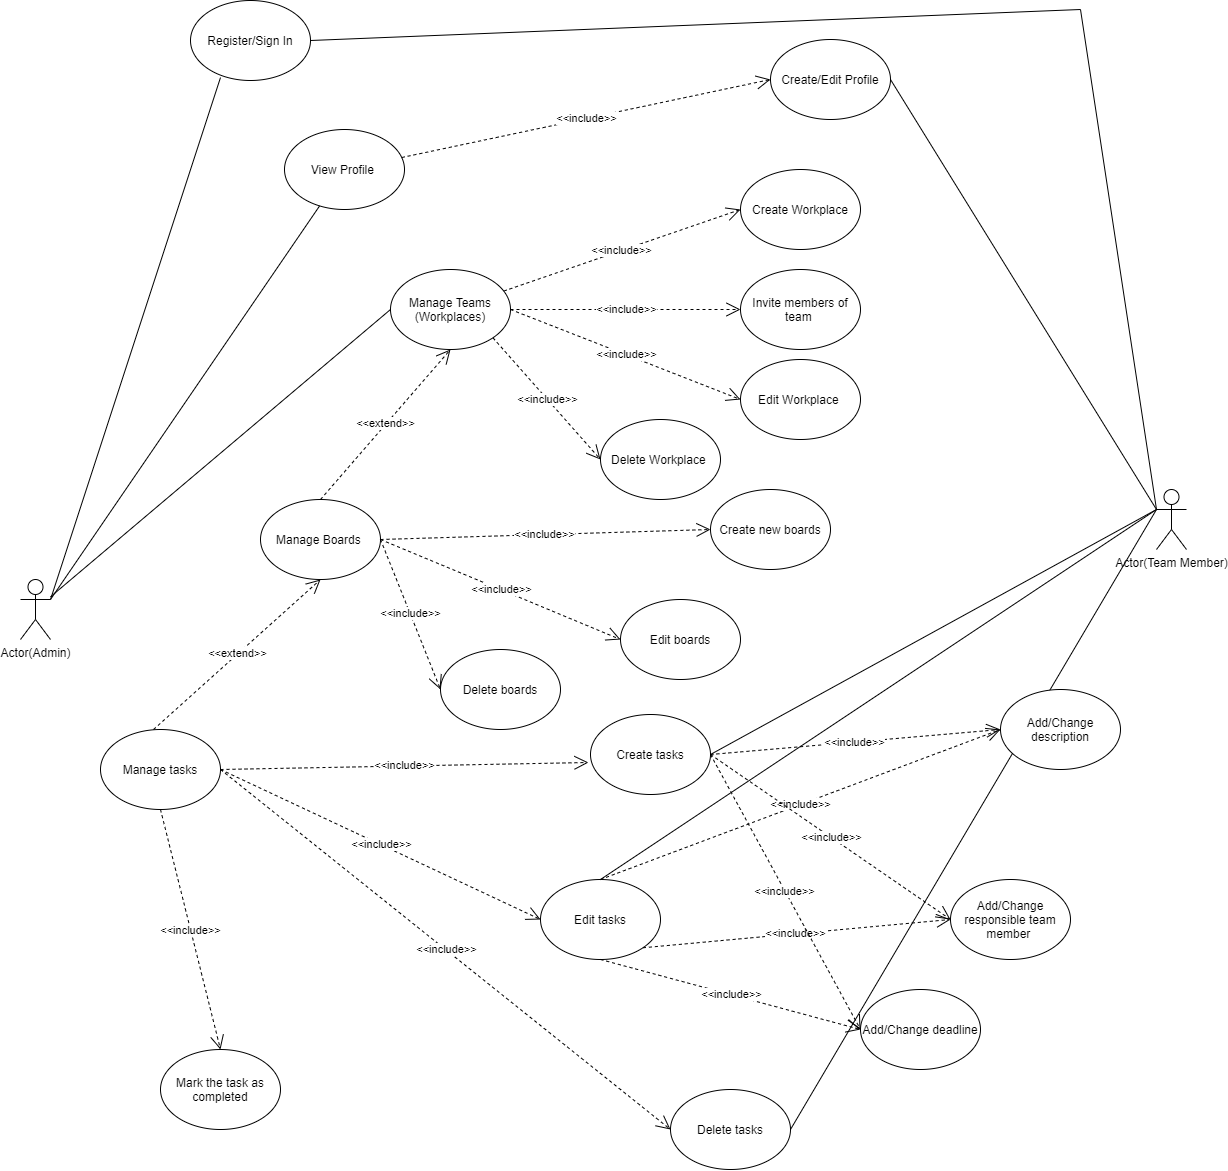

The diagram above was exported from draw.io. Its source (the exported page's mxGraphModel, read from the mxfile embedded in the PNG):
<mxGraphModel dx="2462" dy="1000" grid="1" gridSize="10" guides="1" tooltips="1" connect="1" arrows="1" fold="1" page="1" pageScale="1" pageWidth="827" pageHeight="1169" math="0" shadow="0">
  <root>
    <mxCell id="0" />
    <mxCell id="1" parent="0" />
    <mxCell id="BOB94m40b1o_WLroeCRb-8" value="" style="endArrow=none;html=1;rounded=0;exitX=1;exitY=0.5;exitDx=0;exitDy=0;entryX=0;entryY=0.3333333333333333;entryDx=0;entryDy=0;entryPerimeter=0;" edge="1" parent="1" source="ct2Ji4JCRubEN13G51w4-39" target="BOB94m40b1o_WLroeCRb-1">
      <mxGeometry width="50" height="50" relative="1" as="geometry">
        <mxPoint x="1170" y="1109" as="sourcePoint" />
        <mxPoint x="1220" y="1059" as="targetPoint" />
      </mxGeometry>
    </mxCell>
    <mxCell id="lbtEwgull7CRyRvREl6c-1" value="Actor(Admin)" style="shape=umlActor;verticalLabelPosition=bottom;verticalAlign=top;html=1;outlineConnect=0;" parent="1" vertex="1">
      <mxGeometry x="90" y="579" width="30" height="60" as="geometry" />
    </mxCell>
    <mxCell id="ct2Ji4JCRubEN13G51w4-1" value="Register/Sign In" style="ellipse;whiteSpace=wrap;html=1;" parent="1" vertex="1">
      <mxGeometry x="260" width="120" height="80" as="geometry" />
    </mxCell>
    <mxCell id="ct2Ji4JCRubEN13G51w4-2" value="View Profile&amp;nbsp;" style="ellipse;whiteSpace=wrap;html=1;" parent="1" vertex="1">
      <mxGeometry x="354" y="129" width="120" height="80" as="geometry" />
    </mxCell>
    <mxCell id="ct2Ji4JCRubEN13G51w4-3" value="Manage Teams (Workplaces)" style="ellipse;whiteSpace=wrap;html=1;" parent="1" vertex="1">
      <mxGeometry x="460" y="269" width="120" height="80" as="geometry" />
    </mxCell>
    <mxCell id="ct2Ji4JCRubEN13G51w4-4" value="Create/Edit Profile" style="ellipse;whiteSpace=wrap;html=1;" parent="1" vertex="1">
      <mxGeometry x="840" y="39" width="120" height="80" as="geometry" />
    </mxCell>
    <mxCell id="ct2Ji4JCRubEN13G51w4-6" value="Create Workplace" style="ellipse;whiteSpace=wrap;html=1;" parent="1" vertex="1">
      <mxGeometry x="810" y="169" width="120" height="80" as="geometry" />
    </mxCell>
    <mxCell id="ct2Ji4JCRubEN13G51w4-7" value="Invite members of team&amp;nbsp;" style="ellipse;whiteSpace=wrap;html=1;" parent="1" vertex="1">
      <mxGeometry x="810" y="269" width="120" height="80" as="geometry" />
    </mxCell>
    <mxCell id="ct2Ji4JCRubEN13G51w4-8" value="Edit Workplace&amp;nbsp;" style="ellipse;whiteSpace=wrap;html=1;" parent="1" vertex="1">
      <mxGeometry x="810" y="359" width="120" height="80" as="geometry" />
    </mxCell>
    <mxCell id="ct2Ji4JCRubEN13G51w4-9" value="Delete Workplace&amp;nbsp;" style="ellipse;whiteSpace=wrap;html=1;" parent="1" vertex="1">
      <mxGeometry x="670" y="419" width="120" height="80" as="geometry" />
    </mxCell>
    <mxCell id="ct2Ji4JCRubEN13G51w4-10" value="" style="endArrow=none;html=1;rounded=0;entryX=0.25;entryY=0.963;entryDx=0;entryDy=0;entryPerimeter=0;exitX=1;exitY=0.3333333333333333;exitDx=0;exitDy=0;exitPerimeter=0;" parent="1" source="lbtEwgull7CRyRvREl6c-1" target="ct2Ji4JCRubEN13G51w4-1" edge="1">
      <mxGeometry width="50" height="50" relative="1" as="geometry">
        <mxPoint x="60" y="499" as="sourcePoint" />
        <mxPoint x="110" y="209" as="targetPoint" />
        <Array as="points" />
      </mxGeometry>
    </mxCell>
    <mxCell id="ct2Ji4JCRubEN13G51w4-11" value="" style="endArrow=none;html=1;rounded=0;exitX=1;exitY=0.3333333333333333;exitDx=0;exitDy=0;exitPerimeter=0;" parent="1" source="lbtEwgull7CRyRvREl6c-1" target="ct2Ji4JCRubEN13G51w4-2" edge="1">
      <mxGeometry width="50" height="50" relative="1" as="geometry">
        <mxPoint x="50" y="489" as="sourcePoint" />
        <mxPoint x="100" y="439" as="targetPoint" />
      </mxGeometry>
    </mxCell>
    <mxCell id="ct2Ji4JCRubEN13G51w4-16" value="&amp;lt;&amp;lt;include&amp;gt;&amp;gt;" style="endArrow=open;endSize=12;dashed=1;html=1;rounded=0;entryX=0;entryY=0.5;entryDx=0;entryDy=0;" parent="1" source="ct2Ji4JCRubEN13G51w4-2" target="ct2Ji4JCRubEN13G51w4-4" edge="1">
      <mxGeometry width="160" relative="1" as="geometry">
        <mxPoint x="300" y="268.5" as="sourcePoint" />
        <mxPoint x="460" y="268.5" as="targetPoint" />
        <mxPoint as="offset" />
      </mxGeometry>
    </mxCell>
    <mxCell id="ct2Ji4JCRubEN13G51w4-18" value="" style="endArrow=none;html=1;rounded=0;entryX=0;entryY=0.5;entryDx=0;entryDy=0;" parent="1" target="ct2Ji4JCRubEN13G51w4-3" edge="1" source="lbtEwgull7CRyRvREl6c-1">
      <mxGeometry width="50" height="50" relative="1" as="geometry">
        <mxPoint x="50" y="489" as="sourcePoint" />
        <mxPoint x="110" y="439" as="targetPoint" />
      </mxGeometry>
    </mxCell>
    <mxCell id="ct2Ji4JCRubEN13G51w4-19" value="&amp;lt;&amp;lt;include&amp;gt;&amp;gt;" style="endArrow=open;endSize=12;dashed=1;html=1;rounded=0;entryX=0;entryY=0.5;entryDx=0;entryDy=0;" parent="1" source="ct2Ji4JCRubEN13G51w4-3" target="ct2Ji4JCRubEN13G51w4-6" edge="1">
      <mxGeometry width="160" relative="1" as="geometry">
        <mxPoint x="370" y="449" as="sourcePoint" />
        <mxPoint x="530" y="448.5" as="targetPoint" />
        <mxPoint as="offset" />
      </mxGeometry>
    </mxCell>
    <mxCell id="ct2Ji4JCRubEN13G51w4-20" value="&amp;lt;&amp;lt;include&amp;gt;&amp;gt;" style="endArrow=open;endSize=12;dashed=1;html=1;rounded=0;entryX=0;entryY=0.5;entryDx=0;entryDy=0;exitX=1;exitY=0.5;exitDx=0;exitDy=0;" parent="1" source="ct2Ji4JCRubEN13G51w4-3" target="ct2Ji4JCRubEN13G51w4-7" edge="1">
      <mxGeometry width="160" relative="1" as="geometry">
        <mxPoint x="370" y="448" as="sourcePoint" />
        <mxPoint x="530" y="448" as="targetPoint" />
        <Array as="points" />
      </mxGeometry>
    </mxCell>
    <mxCell id="ct2Ji4JCRubEN13G51w4-21" value="&amp;lt;&amp;lt;include&amp;gt;&amp;gt;" style="endArrow=open;endSize=12;dashed=1;html=1;rounded=0;entryX=0;entryY=0.5;entryDx=0;entryDy=0;exitX=1;exitY=0.5;exitDx=0;exitDy=0;" parent="1" source="ct2Ji4JCRubEN13G51w4-3" target="ct2Ji4JCRubEN13G51w4-8" edge="1">
      <mxGeometry width="160" relative="1" as="geometry">
        <mxPoint x="370" y="448.5" as="sourcePoint" />
        <mxPoint x="530" y="448.5" as="targetPoint" />
      </mxGeometry>
    </mxCell>
    <mxCell id="ct2Ji4JCRubEN13G51w4-22" value="&amp;lt;&amp;lt;include&amp;gt;&amp;gt;" style="endArrow=open;endSize=12;dashed=1;html=1;rounded=0;entryX=0;entryY=0.5;entryDx=0;entryDy=0;exitX=1;exitY=1;exitDx=0;exitDy=0;" parent="1" source="ct2Ji4JCRubEN13G51w4-3" target="ct2Ji4JCRubEN13G51w4-9" edge="1">
      <mxGeometry width="160" relative="1" as="geometry">
        <mxPoint x="340" y="488" as="sourcePoint" />
        <mxPoint x="500" y="488" as="targetPoint" />
      </mxGeometry>
    </mxCell>
    <mxCell id="ct2Ji4JCRubEN13G51w4-24" value="Manage Boards&amp;nbsp;" style="ellipse;whiteSpace=wrap;html=1;" parent="1" vertex="1">
      <mxGeometry x="330" y="499" width="120" height="80" as="geometry" />
    </mxCell>
    <mxCell id="ct2Ji4JCRubEN13G51w4-26" value="&amp;lt;&amp;lt;extend&amp;gt;&amp;gt;" style="endArrow=open;endSize=12;dashed=1;html=1;rounded=0;exitX=0.5;exitY=0;exitDx=0;exitDy=0;entryX=0.5;entryY=1;entryDx=0;entryDy=0;" parent="1" source="ct2Ji4JCRubEN13G51w4-24" target="ct2Ji4JCRubEN13G51w4-3" edge="1">
      <mxGeometry width="160" relative="1" as="geometry">
        <mxPoint x="330" y="559" as="sourcePoint" />
        <mxPoint x="490" y="559" as="targetPoint" />
      </mxGeometry>
    </mxCell>
    <mxCell id="ct2Ji4JCRubEN13G51w4-27" value="Create new boards" style="ellipse;whiteSpace=wrap;html=1;" parent="1" vertex="1">
      <mxGeometry x="780" y="489" width="120" height="80" as="geometry" />
    </mxCell>
    <mxCell id="ct2Ji4JCRubEN13G51w4-28" value="Edit boards" style="ellipse;whiteSpace=wrap;html=1;" parent="1" vertex="1">
      <mxGeometry x="690" y="599" width="120" height="80" as="geometry" />
    </mxCell>
    <mxCell id="ct2Ji4JCRubEN13G51w4-29" value="Delete boards" style="ellipse;whiteSpace=wrap;html=1;" parent="1" vertex="1">
      <mxGeometry x="510" y="649" width="120" height="80" as="geometry" />
    </mxCell>
    <mxCell id="ct2Ji4JCRubEN13G51w4-31" value="&amp;lt;&amp;lt;include&amp;gt;&amp;gt;" style="endArrow=open;endSize=12;dashed=1;html=1;rounded=0;entryX=0;entryY=0.5;entryDx=0;entryDy=0;exitX=1;exitY=0.5;exitDx=0;exitDy=0;" parent="1" source="ct2Ji4JCRubEN13G51w4-24" target="ct2Ji4JCRubEN13G51w4-27" edge="1">
      <mxGeometry width="160" relative="1" as="geometry">
        <mxPoint x="370" y="798.5" as="sourcePoint" />
        <mxPoint x="530" y="798.5" as="targetPoint" />
        <Array as="points" />
      </mxGeometry>
    </mxCell>
    <mxCell id="ct2Ji4JCRubEN13G51w4-32" value="&amp;lt;&amp;lt;include&amp;gt;&amp;gt;" style="endArrow=open;endSize=12;dashed=1;html=1;rounded=0;entryX=0;entryY=0.5;entryDx=0;entryDy=0;exitX=1;exitY=0.5;exitDx=0;exitDy=0;" parent="1" source="ct2Ji4JCRubEN13G51w4-24" target="ct2Ji4JCRubEN13G51w4-28" edge="1">
      <mxGeometry width="160" relative="1" as="geometry">
        <mxPoint x="410" y="699" as="sourcePoint" />
        <mxPoint x="530" y="798.5" as="targetPoint" />
      </mxGeometry>
    </mxCell>
    <mxCell id="ct2Ji4JCRubEN13G51w4-33" value="&amp;lt;&amp;lt;include&amp;gt;&amp;gt;" style="endArrow=open;endSize=12;dashed=1;html=1;rounded=0;entryX=0;entryY=0.5;entryDx=0;entryDy=0;exitX=1;exitY=0.5;exitDx=0;exitDy=0;" parent="1" source="ct2Ji4JCRubEN13G51w4-24" target="ct2Ji4JCRubEN13G51w4-29" edge="1">
      <mxGeometry width="160" relative="1" as="geometry">
        <mxPoint x="370" y="798.5" as="sourcePoint" />
        <mxPoint x="530" y="798.5" as="targetPoint" />
      </mxGeometry>
    </mxCell>
    <mxCell id="ct2Ji4JCRubEN13G51w4-36" value="Manage tasks" style="ellipse;whiteSpace=wrap;html=1;" parent="1" vertex="1">
      <mxGeometry x="170" y="729" width="120" height="80" as="geometry" />
    </mxCell>
    <mxCell id="ct2Ji4JCRubEN13G51w4-37" value="Edit tasks" style="ellipse;whiteSpace=wrap;html=1;" parent="1" vertex="1">
      <mxGeometry x="610" y="879" width="120" height="80" as="geometry" />
    </mxCell>
    <mxCell id="ct2Ji4JCRubEN13G51w4-39" value="Delete tasks" style="ellipse;whiteSpace=wrap;html=1;" parent="1" vertex="1">
      <mxGeometry x="740" y="1089" width="120" height="80" as="geometry" />
    </mxCell>
    <mxCell id="ct2Ji4JCRubEN13G51w4-40" value="&amp;lt;&amp;lt;extend&amp;gt;&amp;gt;" style="endArrow=open;endSize=12;dashed=1;html=1;rounded=0;entryX=0.5;entryY=1;entryDx=0;entryDy=0;exitX=0.442;exitY=0;exitDx=0;exitDy=0;exitPerimeter=0;" parent="1" source="ct2Ji4JCRubEN13G51w4-36" target="ct2Ji4JCRubEN13G51w4-24" edge="1">
      <mxGeometry width="160" relative="1" as="geometry">
        <mxPoint x="330" y="889" as="sourcePoint" />
        <mxPoint x="490" y="889" as="targetPoint" />
      </mxGeometry>
    </mxCell>
    <mxCell id="ct2Ji4JCRubEN13G51w4-41" value="&amp;lt;&amp;lt;include&amp;gt;&amp;gt;" style="endArrow=open;endSize=12;dashed=1;html=1;rounded=0;exitX=1;exitY=0.5;exitDx=0;exitDy=0;entryX=0;entryY=0.5;entryDx=0;entryDy=0;" parent="1" source="ct2Ji4JCRubEN13G51w4-36" target="ct2Ji4JCRubEN13G51w4-39" edge="1">
      <mxGeometry width="160" relative="1" as="geometry">
        <mxPoint x="390" y="929" as="sourcePoint" />
        <mxPoint x="500" y="1059" as="targetPoint" />
      </mxGeometry>
    </mxCell>
    <mxCell id="ct2Ji4JCRubEN13G51w4-42" value="&amp;lt;&amp;lt;include&amp;gt;&amp;gt;" style="endArrow=open;endSize=12;dashed=1;html=1;rounded=0;entryX=0;entryY=0.5;entryDx=0;entryDy=0;exitX=1;exitY=0.5;exitDx=0;exitDy=0;" parent="1" source="ct2Ji4JCRubEN13G51w4-36" target="ct2Ji4JCRubEN13G51w4-37" edge="1">
      <mxGeometry width="160" relative="1" as="geometry">
        <mxPoint x="330" y="969" as="sourcePoint" />
        <mxPoint x="490" y="969" as="targetPoint" />
      </mxGeometry>
    </mxCell>
    <mxCell id="ct2Ji4JCRubEN13G51w4-43" value="&amp;lt;&amp;lt;include&amp;gt;&amp;gt;" style="endArrow=open;endSize=12;dashed=1;html=1;rounded=0;exitX=1;exitY=0.5;exitDx=0;exitDy=0;entryX=-0.017;entryY=0.6;entryDx=0;entryDy=0;entryPerimeter=0;" parent="1" source="ct2Ji4JCRubEN13G51w4-36" target="ct2Ji4JCRubEN13G51w4-38" edge="1">
      <mxGeometry width="160" relative="1" as="geometry">
        <mxPoint x="350" y="878.5" as="sourcePoint" />
        <mxPoint x="510" y="878.5" as="targetPoint" />
      </mxGeometry>
    </mxCell>
    <mxCell id="ct2Ji4JCRubEN13G51w4-44" value="Add/Change description" style="ellipse;whiteSpace=wrap;html=1;" parent="1" vertex="1">
      <mxGeometry x="1070" y="689" width="120" height="80" as="geometry" />
    </mxCell>
    <mxCell id="ct2Ji4JCRubEN13G51w4-45" value="Add/Change responsible team member&amp;nbsp;" style="ellipse;whiteSpace=wrap;html=1;" parent="1" vertex="1">
      <mxGeometry x="1020" y="879" width="120" height="80" as="geometry" />
    </mxCell>
    <mxCell id="ct2Ji4JCRubEN13G51w4-46" value="Add/Change deadline" style="ellipse;whiteSpace=wrap;html=1;" parent="1" vertex="1">
      <mxGeometry x="930" y="989" width="120" height="80" as="geometry" />
    </mxCell>
    <mxCell id="ct2Ji4JCRubEN13G51w4-47" value="&amp;lt;&amp;lt;include&amp;gt;&amp;gt;" style="endArrow=open;endSize=12;dashed=1;html=1;rounded=0;entryX=0;entryY=0.5;entryDx=0;entryDy=0;exitX=1;exitY=1;exitDx=0;exitDy=0;" parent="1" source="ct2Ji4JCRubEN13G51w4-37" target="ct2Ji4JCRubEN13G51w4-45" edge="1">
      <mxGeometry width="160" relative="1" as="geometry">
        <mxPoint x="490" y="998.5" as="sourcePoint" />
        <mxPoint x="650" y="998.5" as="targetPoint" />
      </mxGeometry>
    </mxCell>
    <mxCell id="ct2Ji4JCRubEN13G51w4-48" value="&amp;lt;&amp;lt;include&amp;gt;&amp;gt;" style="endArrow=open;endSize=12;dashed=1;html=1;rounded=0;entryX=0;entryY=0.5;entryDx=0;entryDy=0;exitX=0.5;exitY=0;exitDx=0;exitDy=0;" parent="1" source="ct2Ji4JCRubEN13G51w4-37" target="ct2Ji4JCRubEN13G51w4-44" edge="1">
      <mxGeometry width="160" relative="1" as="geometry">
        <mxPoint x="490" y="998.5" as="sourcePoint" />
        <mxPoint x="650" y="998.5" as="targetPoint" />
      </mxGeometry>
    </mxCell>
    <mxCell id="ct2Ji4JCRubEN13G51w4-49" value="&amp;lt;&amp;lt;include&amp;gt;&amp;gt;" style="endArrow=open;endSize=12;dashed=1;html=1;rounded=0;exitX=1;exitY=0.5;exitDx=0;exitDy=0;entryX=0;entryY=0.5;entryDx=0;entryDy=0;" parent="1" source="ct2Ji4JCRubEN13G51w4-38" target="ct2Ji4JCRubEN13G51w4-46" edge="1">
      <mxGeometry width="160" relative="1" as="geometry">
        <mxPoint x="420" y="1098.5" as="sourcePoint" />
        <mxPoint x="590" y="1089" as="targetPoint" />
      </mxGeometry>
    </mxCell>
    <mxCell id="ct2Ji4JCRubEN13G51w4-50" value="&amp;lt;&amp;lt;include&amp;gt;&amp;gt;" style="endArrow=open;endSize=12;dashed=1;html=1;rounded=0;entryX=0;entryY=0.5;entryDx=0;entryDy=0;exitX=1;exitY=0.5;exitDx=0;exitDy=0;" parent="1" source="ct2Ji4JCRubEN13G51w4-38" target="ct2Ji4JCRubEN13G51w4-45" edge="1">
      <mxGeometry width="160" relative="1" as="geometry">
        <mxPoint x="420" y="1009" as="sourcePoint" />
        <mxPoint x="580" y="1009" as="targetPoint" />
      </mxGeometry>
    </mxCell>
    <mxCell id="ct2Ji4JCRubEN13G51w4-51" value="&amp;lt;&amp;lt;include&amp;gt;&amp;gt;" style="endArrow=open;endSize=12;dashed=1;html=1;rounded=0;entryX=0;entryY=0.5;entryDx=0;entryDy=0;exitX=1;exitY=0.5;exitDx=0;exitDy=0;" parent="1" source="ct2Ji4JCRubEN13G51w4-38" target="ct2Ji4JCRubEN13G51w4-44" edge="1">
      <mxGeometry width="160" relative="1" as="geometry">
        <mxPoint x="490" y="888.5" as="sourcePoint" />
        <mxPoint x="580" y="889" as="targetPoint" />
      </mxGeometry>
    </mxCell>
    <mxCell id="ct2Ji4JCRubEN13G51w4-53" value="&amp;lt;&amp;lt;include&amp;gt;&amp;gt;" style="endArrow=open;endSize=12;dashed=1;html=1;rounded=0;entryX=0;entryY=0.5;entryDx=0;entryDy=0;exitX=0.5;exitY=1;exitDx=0;exitDy=0;" parent="1" source="ct2Ji4JCRubEN13G51w4-37" target="ct2Ji4JCRubEN13G51w4-46" edge="1">
      <mxGeometry width="160" relative="1" as="geometry">
        <mxPoint x="460" y="1038" as="sourcePoint" />
        <mxPoint x="620" y="1038" as="targetPoint" />
      </mxGeometry>
    </mxCell>
    <mxCell id="mWbDvy5tiBUUB5yQVy77-1" value="Mark the task as completed" style="ellipse;whiteSpace=wrap;html=1;" parent="1" vertex="1">
      <mxGeometry x="230" y="1049" width="120" height="80" as="geometry" />
    </mxCell>
    <mxCell id="mWbDvy5tiBUUB5yQVy77-2" value="&amp;lt;&amp;lt;include&amp;gt;&amp;gt;" style="endArrow=open;endSize=12;dashed=1;html=1;rounded=0;exitX=0.5;exitY=1;exitDx=0;exitDy=0;entryX=0.5;entryY=0;entryDx=0;entryDy=0;" parent="1" source="ct2Ji4JCRubEN13G51w4-36" target="mWbDvy5tiBUUB5yQVy77-1" edge="1">
      <mxGeometry width="160" relative="1" as="geometry">
        <mxPoint x="110" y="999" as="sourcePoint" />
        <mxPoint x="230" y="979" as="targetPoint" />
        <Array as="points" />
      </mxGeometry>
    </mxCell>
    <mxCell id="BOB94m40b1o_WLroeCRb-1" value="Actor(Team Member)" style="shape=umlActor;verticalLabelPosition=bottom;verticalAlign=top;html=1;outlineConnect=0;" vertex="1" parent="1">
      <mxGeometry x="1226" y="489" width="30" height="60" as="geometry" />
    </mxCell>
    <mxCell id="BOB94m40b1o_WLroeCRb-2" value="" style="endArrow=none;html=1;rounded=0;exitX=1;exitY=0.5;exitDx=0;exitDy=0;entryX=0;entryY=0.3333333333333333;entryDx=0;entryDy=0;entryPerimeter=0;" edge="1" parent="1" source="ct2Ji4JCRubEN13G51w4-1" target="BOB94m40b1o_WLroeCRb-1">
      <mxGeometry width="50" height="50" relative="1" as="geometry">
        <mxPoint x="500" y="69" as="sourcePoint" />
        <mxPoint x="1270" y="399" as="targetPoint" />
        <Array as="points">
          <mxPoint x="1150" y="9" />
        </Array>
      </mxGeometry>
    </mxCell>
    <mxCell id="BOB94m40b1o_WLroeCRb-3" value="" style="endArrow=none;html=1;rounded=0;exitX=1;exitY=0.5;exitDx=0;exitDy=0;entryX=0;entryY=0.3333333333333333;entryDx=0;entryDy=0;entryPerimeter=0;" edge="1" parent="1" source="ct2Ji4JCRubEN13G51w4-4" target="BOB94m40b1o_WLroeCRb-1">
      <mxGeometry width="50" height="50" relative="1" as="geometry">
        <mxPoint x="1190" y="469" as="sourcePoint" />
        <mxPoint x="1410" y="559" as="targetPoint" />
      </mxGeometry>
    </mxCell>
    <mxCell id="BOB94m40b1o_WLroeCRb-5" value="" style="endArrow=none;html=1;rounded=0;exitX=1;exitY=0.5;exitDx=0;exitDy=0;entryX=0;entryY=0.3333333333333333;entryDx=0;entryDy=0;entryPerimeter=0;" edge="1" parent="1" source="ct2Ji4JCRubEN13G51w4-38" target="BOB94m40b1o_WLroeCRb-1">
      <mxGeometry width="50" height="50" relative="1" as="geometry">
        <mxPoint x="1450" y="869" as="sourcePoint" />
        <mxPoint x="1410" y="549" as="targetPoint" />
      </mxGeometry>
    </mxCell>
    <mxCell id="BOB94m40b1o_WLroeCRb-6" value="" style="endArrow=none;html=1;rounded=0;entryX=0;entryY=0.3333333333333333;entryDx=0;entryDy=0;entryPerimeter=0;exitX=0.5;exitY=0;exitDx=0;exitDy=0;" edge="1" parent="1" source="ct2Ji4JCRubEN13G51w4-37" target="BOB94m40b1o_WLroeCRb-1">
      <mxGeometry width="50" height="50" relative="1" as="geometry">
        <mxPoint x="1360" y="1049" as="sourcePoint" />
        <mxPoint x="1370" y="729" as="targetPoint" />
        <Array as="points" />
      </mxGeometry>
    </mxCell>
    <mxCell id="ct2Ji4JCRubEN13G51w4-38" value="Create tasks" style="ellipse;whiteSpace=wrap;html=1;" parent="1" vertex="1">
      <mxGeometry x="660" y="714" width="120" height="80" as="geometry" />
    </mxCell>
  </root>
</mxGraphModel>